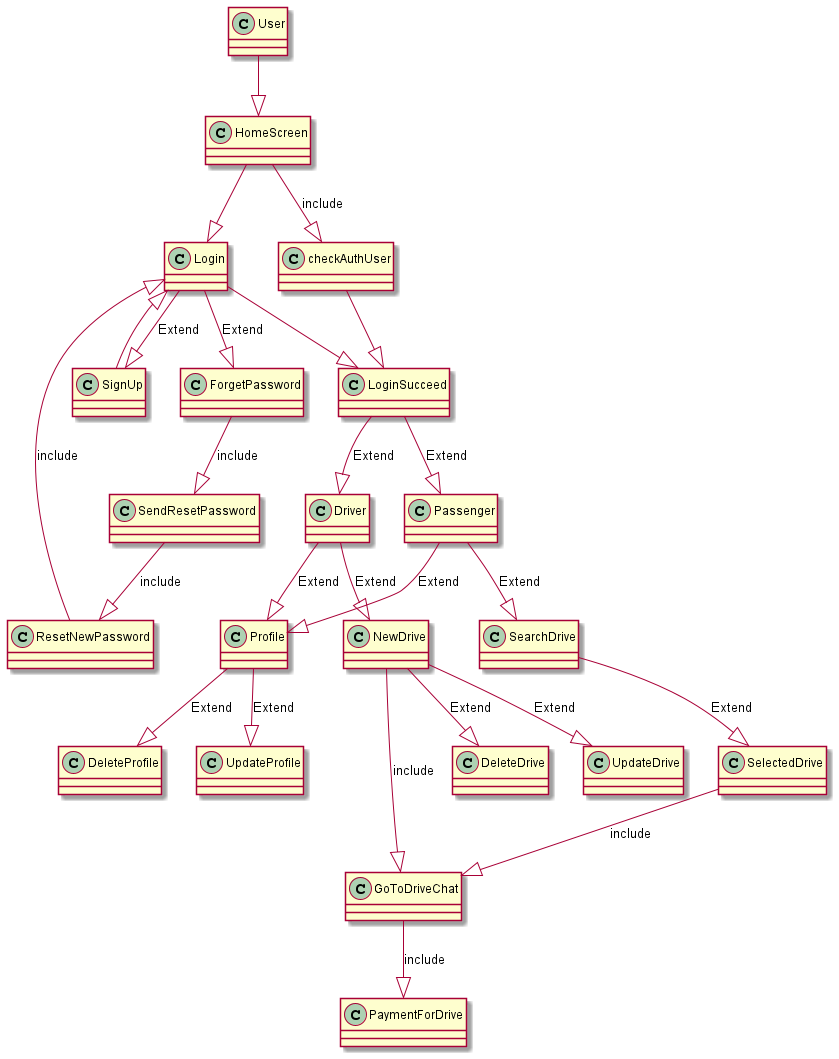

The diagram above was rendered by PlantUML. Its source (embedded in the PNG):
@startuml
User --|> HomeScreen
HomeScreen --|> Login
HomeScreen --|> checkAuthUser : include
checkAuthUser --|> LoginSucceed
Login --|> ForgetPassword : Extend
Login --|> SignUp : Extend
SignUp --|> Login 
ForgetPassword --|> SendResetPassword: include
SendResetPassword --|> ResetNewPassword: include
ResetNewPassword --|> Login: include
Login --|> LoginSucceed
LoginSucceed --|> Driver: Extend
LoginSucceed --|> Passenger: Extend
Passenger --|> SearchDrive: Extend
SearchDrive --|> SelectedDrive: Extend
SelectedDrive --|> GoToDriveChat: include
Driver --|> Profile: Extend
Driver --|> NewDrive: Extend
NewDrive --|> DeleteDrive: Extend
NewDrive --|> UpdateDrive: Extend
NewDrive --|> GoToDriveChat: include
Passenger --|> Profile: Extend
Profile --|> DeleteProfile : Extend
Profile --|> UpdateProfile : Extend
GoToDriveChat --|> PaymentForDrive : include
@enduml